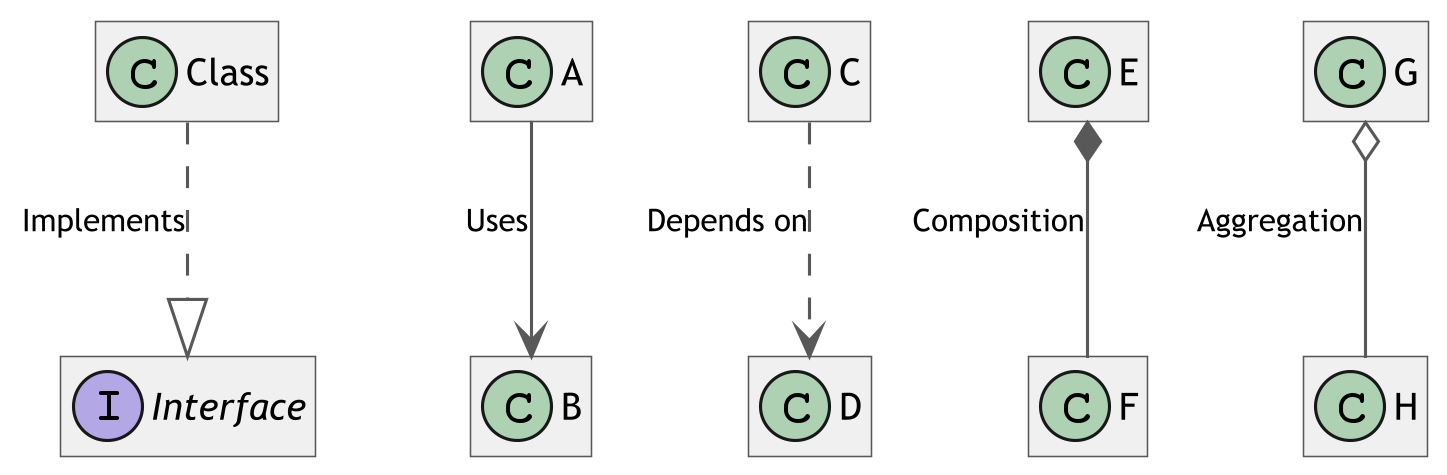

The diagram above was rendered by PlantUML. Its source (embedded in the PNG):
@startuml Explanation
skinparam classAttributeIconSize 0
skinparam classFontSize 16
skinparam classFontName Trebuchet MS
skinparam classBackgroundColor #F0F0F0
skinparam classBorderColor #585858
skinparam classArrowColor #585858
skinparam wrapWidth 400
skinparam RoundCorner 0
skinparam DefaultFontName Trebuchet MS
skinparam DefaultFontSize 16
skinparam ClassFontSize 16
skinparam TitleFontSize 20
skinparam notefontsize 10
skinparam NoteBackgroundColor #F0F0F0
skinparam ClassAttributeFontSize 12
skinparam ClassStereotypeFontSize 10
skinparam ArrowFontSize 10
skinparam Dpi 300
skinparam svgAntiAlias true
skinparam Linetype ortho
skinparam Nodesep 50
skinparam ranksep 75
skinparam groupInheritance 2
skinparam packageStyle Rectangle

top to bottom direction

class Class
interface Interface

Class ..|> Interface : Implements

class A
class B

A --> B : Uses

class C
class D

C ..> D : Depends on

class E
class F

E *-- F : Composition

class G
class H

G o-- H : Aggregation

hide members
@enduml